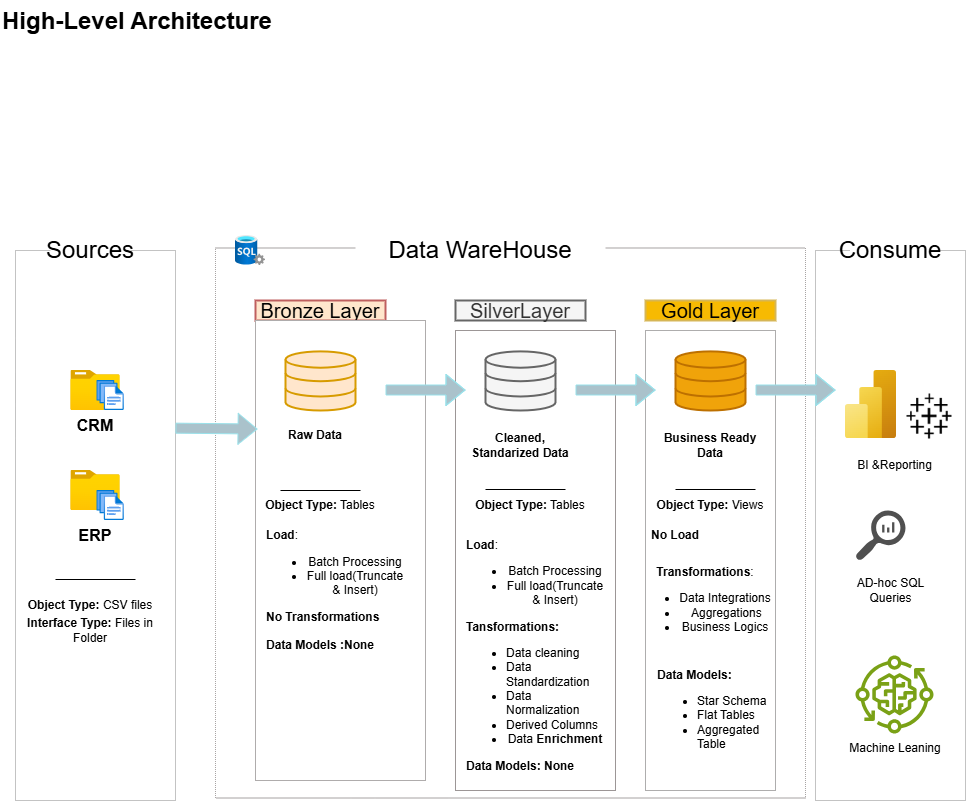

The diagram above was exported from draw.io. Its source (the exported page's mxGraphModel, read from the mxfile embedded in the PNG):
<mxGraphModel dx="1050" dy="1630" grid="1" gridSize="10" guides="1" tooltips="1" connect="1" arrows="1" fold="1" page="1" pageScale="1" pageWidth="850" pageHeight="1100" math="0" shadow="0">
  <root>
    <mxCell id="0" />
    <mxCell id="1" parent="0" />
    <mxCell id="_u9Ql4mXhRs2k2WpiWvr-2" value="&lt;span style=&quot;color: rgba(0, 0, 0, 0); font-family: monospace; font-size: 0px; text-align: start; text-wrap-mode: nowrap;&quot;&gt;%3CmxGraphModel%3E%3Croot%3E%3CmxCell%20id%3D%220%22%2F%3E%3CmxCell%20id%3D%221%22%20parent%3D%220%22%2F%3E%3CmxCell%20id%3D%222%22%20value%3D%22%26lt%3Bb%26gt%3B%26lt%3Bfont%20style%3D%26quot%3Bfont-size%3A%2016px%3B%26quot%3B%26gt%3BERP%26lt%3B%2Ffont%26gt%3B%26lt%3B%2Fb%26gt%3B%22%20style%3D%22text%3Bhtml%3D1%3Balign%3Dcenter%3BverticalAlign%3Dmiddle%3BwhiteSpace%3Dwrap%3Brounded%3D0%3B%22%20vertex%3D%221%22%20parent%3D%221%22%3E%3CmxGeometry%20x%3D%2270%22%20y%3D%22340%22%20width%3D%2260%22%20height%3D%2230%22%20as%3D%22geometry%22%2F%3E%3C%2FmxCell%3E%3C%2Froot%3E%3C%2FmxGraphModel%3E&lt;/span&gt;" style="rounded=0;whiteSpace=wrap;html=1;fillColor=none;dashed=1;strokeColor=light-dark(#8a8a8a, #ededed);dashPattern=1 1;" vertex="1" parent="1">
      <mxGeometry x="20" y="70" width="160" height="550" as="geometry" />
    </mxCell>
    <mxCell id="_u9Ql4mXhRs2k2WpiWvr-3" value="Sources" style="rounded=0;whiteSpace=wrap;html=1;fontSize=24;strokeColor=none;" vertex="1" parent="1">
      <mxGeometry x="55" y="55" width="80" height="30" as="geometry" />
    </mxCell>
    <mxCell id="_u9Ql4mXhRs2k2WpiWvr-4" value="&lt;span style=&quot;color: rgba(0, 0, 0, 0); font-family: monospace; font-size: 0px; text-align: start; text-wrap-mode: nowrap;&quot;&gt;%3CmxGraphModel%3E%3Croot%3E%3CmxCell%20id%3D%220%22%2F%3E%3CmxCell%20id%3D%221%22%20parent%3D%220%22%2F%3E%3CmxCell%20id%3D%222%22%20value%3D%22%26lt%3Bfont%20style%3D%26quot%3Bfont-size%3A%2020px%3B%26quot%3B%26gt%3BBronze%20Layer%26lt%3B%2Ffont%26gt%3B%22%20style%3D%22rounded%3D0%3BwhiteSpace%3Dwrap%3Bhtml%3D1%3BstrokeWidth%3D2%3Bglass%3D0%3BfillColor%3D%23ffe6cc%3BstrokeColor%3D%23d79b00%3B%22%20vertex%3D%221%22%20parent%3D%221%22%3E%3CmxGeometry%20x%3D%22260%22%20y%3D%22120%22%20width%3D%22130%22%20height%3D%2220%22%20as%3D%22geometry%22%2F%3E%3C%2FmxCell%3E%3CmxCell%20id%3D%223%22%20value%3D%22%22%20style%3D%22rounded%3D0%3BwhiteSpace%3Dwrap%3Bhtml%3D1%3B%22%20vertex%3D%221%22%20parent%3D%221%22%3E%3CmxGeometry%20x%3D%22260%22%20y%3D%22150%22%20width%3D%22130%22%20height%3D%22250%22%20as%3D%22geometry%22%2F%3E%3C%2FmxCell%3E%3C%2Froot%3E%3C%2FmxGraphModel%3E&lt;/span&gt;" style="rounded=0;whiteSpace=wrap;html=1;dashed=1;strokeColor=light-dark(#a8a4a4, #ededed);dashPattern=1 1;" vertex="1" parent="1">
      <mxGeometry x="220" y="67.5" width="590" height="550" as="geometry" />
    </mxCell>
    <mxCell id="_u9Ql4mXhRs2k2WpiWvr-5" value="Data WareHouse" style="rounded=0;whiteSpace=wrap;html=1;fontSize=24;strokeColor=none;" vertex="1" parent="1">
      <mxGeometry x="360" y="55" width="250" height="30" as="geometry" />
    </mxCell>
    <mxCell id="_u9Ql4mXhRs2k2WpiWvr-8" value="" style="rounded=0;whiteSpace=wrap;html=1;fillColor=none;dashed=1;strokeColor=light-dark(#8a8a8a, #ededed);dashPattern=1 1;" vertex="1" parent="1">
      <mxGeometry x="820" y="70" width="150" height="550" as="geometry" />
    </mxCell>
    <mxCell id="_u9Ql4mXhRs2k2WpiWvr-9" value="Consume" style="rounded=0;whiteSpace=wrap;html=1;fontSize=24;strokeColor=none;" vertex="1" parent="1">
      <mxGeometry x="854.5" y="65" width="80" height="10" as="geometry" />
    </mxCell>
    <mxCell id="_u9Ql4mXhRs2k2WpiWvr-10" value="&lt;font style=&quot;font-size: 20px;&quot;&gt;Bronze Layer&lt;/font&gt;" style="rounded=0;whiteSpace=wrap;html=1;strokeWidth=2;glass=0;fillColor=#ffe6cc;strokeColor=light-dark(#bf5f5f, #996500);" vertex="1" parent="1">
      <mxGeometry x="260" y="120" width="130" height="20" as="geometry" />
    </mxCell>
    <mxCell id="_u9Ql4mXhRs2k2WpiWvr-12" value="" style="rounded=0;whiteSpace=wrap;html=1;strokeColor=light-dark(#afacac, #ededed);" vertex="1" parent="1">
      <mxGeometry x="260" y="140" width="170" height="460" as="geometry" />
    </mxCell>
    <mxCell id="_u9Ql4mXhRs2k2WpiWvr-15" value="&lt;font style=&quot;font-size: 20px;&quot;&gt;SilverLayer&lt;/font&gt;" style="rounded=0;whiteSpace=wrap;html=1;strokeWidth=2;glass=0;fillColor=#f5f5f5;strokeColor=#666666;fontColor=#333333;" vertex="1" parent="1">
      <mxGeometry x="460" y="120" width="130" height="20" as="geometry" />
    </mxCell>
    <mxCell id="_u9Ql4mXhRs2k2WpiWvr-16" value="" style="rounded=0;whiteSpace=wrap;html=1;strokeColor=light-dark(#9c9696, #ededed);" vertex="1" parent="1">
      <mxGeometry x="460" y="150" width="160" height="460" as="geometry" />
    </mxCell>
    <mxCell id="_u9Ql4mXhRs2k2WpiWvr-17" value="&lt;font style=&quot;font-size: 20px;&quot;&gt;Gold Layer&lt;/font&gt;" style="rounded=0;whiteSpace=wrap;html=1;strokeWidth=2;glass=0;fillColor=light-dark(#f7ba02, #281d00);strokeColor=#d6b656;" vertex="1" parent="1">
      <mxGeometry x="650" y="120" width="130" height="20" as="geometry" />
    </mxCell>
    <mxCell id="_u9Ql4mXhRs2k2WpiWvr-18" value="" style="rounded=0;whiteSpace=wrap;html=1;strokeColor=light-dark(#aeadad, #ededed);" vertex="1" parent="1">
      <mxGeometry x="650" y="150" width="130" height="460" as="geometry" />
    </mxCell>
    <mxCell id="_u9Ql4mXhRs2k2WpiWvr-19" value="" style="image;aspect=fixed;html=1;points=[];align=center;fontSize=12;image=img/lib/azure2/general/Folder_Blank.svg;" vertex="1" parent="1">
      <mxGeometry x="75.36" y="190" width="49.28" height="40" as="geometry" />
    </mxCell>
    <mxCell id="_u9Ql4mXhRs2k2WpiWvr-22" value="" style="image;aspect=fixed;html=1;points=[];align=center;fontSize=12;image=img/lib/azure2/general/Files.svg;" vertex="1" parent="1">
      <mxGeometry x="101.35" y="200" width="27.43" height="30" as="geometry" />
    </mxCell>
    <mxCell id="_u9Ql4mXhRs2k2WpiWvr-24" value="" style="image;aspect=fixed;html=1;points=[];align=center;fontSize=12;image=img/lib/azure2/general/Folder_Blank.svg;" vertex="1" parent="1">
      <mxGeometry x="75.36" y="290" width="49.28" height="40" as="geometry" />
    </mxCell>
    <mxCell id="_u9Ql4mXhRs2k2WpiWvr-25" value="" style="image;aspect=fixed;html=1;points=[];align=center;fontSize=12;image=img/lib/azure2/general/Files.svg;" vertex="1" parent="1">
      <mxGeometry x="101.35" y="310" width="27.43" height="30" as="geometry" />
    </mxCell>
    <mxCell id="_u9Ql4mXhRs2k2WpiWvr-26" value="&lt;b&gt;&lt;font style=&quot;font-size: 16px;&quot;&gt;ERP&lt;/font&gt;&lt;/b&gt;" style="text;html=1;align=center;verticalAlign=middle;whiteSpace=wrap;rounded=0;" vertex="1" parent="1">
      <mxGeometry x="70" y="340" width="60" height="30" as="geometry" />
    </mxCell>
    <mxCell id="_u9Ql4mXhRs2k2WpiWvr-27" value="&lt;font style=&quot;font-size: 16px;&quot;&gt;&lt;b&gt;CRM&lt;/b&gt;&lt;/font&gt;" style="text;html=1;align=center;verticalAlign=middle;whiteSpace=wrap;rounded=0;" vertex="1" parent="1">
      <mxGeometry x="70" y="230" width="60" height="30" as="geometry" />
    </mxCell>
    <mxCell id="_u9Ql4mXhRs2k2WpiWvr-31" value="" style="endArrow=none;html=1;rounded=0;labelBackgroundColor=light-dark(#8c8787, #ededed);fontColor=light-dark(#817e7e, #ededed);" edge="1" parent="1">
      <mxGeometry width="50" height="50" relative="1" as="geometry">
        <mxPoint x="60" y="399" as="sourcePoint" />
        <mxPoint x="140" y="399" as="targetPoint" />
      </mxGeometry>
    </mxCell>
    <mxCell id="_u9Ql4mXhRs2k2WpiWvr-33" value="&lt;b&gt;Object Type:&lt;/b&gt;&amp;nbsp;CSV files" style="text;html=1;align=center;verticalAlign=middle;whiteSpace=wrap;rounded=0;" vertex="1" parent="1">
      <mxGeometry x="30" y="420" width="130" height="10" as="geometry" />
    </mxCell>
    <mxCell id="_u9Ql4mXhRs2k2WpiWvr-34" value="&lt;b&gt;Interface Type:&lt;/b&gt;&amp;nbsp;Files in Folder" style="text;html=1;align=center;verticalAlign=middle;whiteSpace=wrap;rounded=0;" vertex="1" parent="1">
      <mxGeometry x="25" y="440" width="140" height="20" as="geometry" />
    </mxCell>
    <mxCell id="_u9Ql4mXhRs2k2WpiWvr-40" value="" style="html=1;verticalLabelPosition=bottom;align=center;labelBackgroundColor=#ffffff;verticalAlign=top;strokeWidth=2;strokeColor=#d79b00;shadow=0;dashed=0;shape=mxgraph.ios7.icons.data;fillColor=#ffe6cc;" vertex="1" parent="1">
      <mxGeometry x="290" y="170.9" width="70" height="59.1" as="geometry" />
    </mxCell>
    <mxCell id="_u9Ql4mXhRs2k2WpiWvr-42" value="" style="html=1;verticalLabelPosition=bottom;align=center;labelBackgroundColor=#ffffff;verticalAlign=top;strokeWidth=2;strokeColor=#666666;shadow=0;dashed=0;shape=mxgraph.ios7.icons.data;fillColor=#f5f5f5;fontColor=#333333;" vertex="1" parent="1">
      <mxGeometry x="490" y="170.9" width="70" height="59.1" as="geometry" />
    </mxCell>
    <mxCell id="_u9Ql4mXhRs2k2WpiWvr-43" value="" style="html=1;verticalLabelPosition=bottom;align=center;labelBackgroundColor=#ffffff;verticalAlign=top;strokeWidth=2;strokeColor=#BD7000;shadow=0;dashed=0;shape=mxgraph.ios7.icons.data;fillColor=#f0a30a;fontColor=#000000;" vertex="1" parent="1">
      <mxGeometry x="680" y="170.9" width="70" height="59.1" as="geometry" />
    </mxCell>
    <mxCell id="_u9Ql4mXhRs2k2WpiWvr-45" value="&lt;b&gt;Raw Data&lt;/b&gt;" style="text;html=1;align=center;verticalAlign=middle;whiteSpace=wrap;rounded=0;" vertex="1" parent="1">
      <mxGeometry x="290" y="240" width="60" height="30" as="geometry" />
    </mxCell>
    <mxCell id="_u9Ql4mXhRs2k2WpiWvr-47" value="" style="shape=flexArrow;endArrow=classic;html=1;rounded=0;fillColor=light-dark(#aac2cb, #ededed);strokeColor=light-dark(#99e1ea, #ededed);exitX=1;exitY=0.323;exitDx=0;exitDy=0;exitPerimeter=0;entryX=0.012;entryY=0.236;entryDx=0;entryDy=0;entryPerimeter=0;" edge="1" parent="1" source="_u9Ql4mXhRs2k2WpiWvr-2" target="_u9Ql4mXhRs2k2WpiWvr-12">
      <mxGeometry width="50" height="50" relative="1" as="geometry">
        <mxPoint x="190" y="219" as="sourcePoint" />
        <mxPoint x="260" y="258" as="targetPoint" />
      </mxGeometry>
    </mxCell>
    <mxCell id="_u9Ql4mXhRs2k2WpiWvr-55" value="" style="shape=flexArrow;endArrow=classic;html=1;rounded=0;fillColor=light-dark(#aac2cb, #ededed);strokeColor=light-dark(#99e1ea, #ededed);exitX=1;exitY=0.323;exitDx=0;exitDy=0;exitPerimeter=0;" edge="1" parent="1">
      <mxGeometry width="50" height="50" relative="1" as="geometry">
        <mxPoint x="390" y="209.5" as="sourcePoint" />
        <mxPoint x="470" y="209.55" as="targetPoint" />
        <Array as="points">
          <mxPoint x="450" y="209.5" />
        </Array>
      </mxGeometry>
    </mxCell>
    <mxCell id="_u9Ql4mXhRs2k2WpiWvr-56" value="" style="shape=flexArrow;endArrow=classic;html=1;rounded=0;fillColor=light-dark(#aac2cb, #ededed);strokeColor=light-dark(#99e1ea, #ededed);exitX=1;exitY=0.323;exitDx=0;exitDy=0;exitPerimeter=0;" edge="1" parent="1">
      <mxGeometry width="50" height="50" relative="1" as="geometry">
        <mxPoint x="580" y="209.5" as="sourcePoint" />
        <mxPoint x="660" y="209.55" as="targetPoint" />
        <Array as="points">
          <mxPoint x="640" y="209.5" />
        </Array>
      </mxGeometry>
    </mxCell>
    <mxCell id="_u9Ql4mXhRs2k2WpiWvr-57" value="" style="shape=flexArrow;endArrow=classic;html=1;rounded=0;fillColor=light-dark(#aac2cb, #ededed);strokeColor=light-dark(#99e1ea, #ededed);exitX=1;exitY=0.323;exitDx=0;exitDy=0;exitPerimeter=0;" edge="1" parent="1">
      <mxGeometry width="50" height="50" relative="1" as="geometry">
        <mxPoint x="760" y="209.5" as="sourcePoint" />
        <mxPoint x="840" y="209.55" as="targetPoint" />
        <Array as="points">
          <mxPoint x="820" y="209.5" />
        </Array>
      </mxGeometry>
    </mxCell>
    <mxCell id="_u9Ql4mXhRs2k2WpiWvr-58" value="&lt;b&gt;Cleaned, Standarized Data&lt;/b&gt;" style="text;html=1;align=center;verticalAlign=middle;whiteSpace=wrap;rounded=0;" vertex="1" parent="1">
      <mxGeometry x="475" y="240" width="100" height="50" as="geometry" />
    </mxCell>
    <mxCell id="_u9Ql4mXhRs2k2WpiWvr-59" value="&lt;b&gt;Business Ready Data&lt;/b&gt;" style="text;html=1;align=center;verticalAlign=middle;whiteSpace=wrap;rounded=0;" vertex="1" parent="1">
      <mxGeometry x="660" y="250" width="110" height="30" as="geometry" />
    </mxCell>
    <mxCell id="_u9Ql4mXhRs2k2WpiWvr-65" value="&lt;b&gt;Object Type:&lt;/b&gt;&amp;nbsp;Tables" style="text;html=1;align=center;verticalAlign=middle;whiteSpace=wrap;rounded=0;" vertex="1" parent="1">
      <mxGeometry x="260" y="320" width="130" height="10" as="geometry" />
    </mxCell>
    <mxCell id="_u9Ql4mXhRs2k2WpiWvr-66" value="" style="endArrow=none;html=1;rounded=0;labelBackgroundColor=light-dark(#8c8787, #ededed);fontColor=light-dark(#817e7e, #ededed);" edge="1" parent="1">
      <mxGeometry width="50" height="50" relative="1" as="geometry">
        <mxPoint x="285" y="310" as="sourcePoint" />
        <mxPoint x="365" y="310" as="targetPoint" />
      </mxGeometry>
    </mxCell>
    <mxCell id="_u9Ql4mXhRs2k2WpiWvr-67" value="" style="endArrow=none;html=1;rounded=0;labelBackgroundColor=light-dark(#8c8787, #ededed);fontColor=light-dark(#817e7e, #ededed);" edge="1" parent="1">
      <mxGeometry width="50" height="50" relative="1" as="geometry">
        <mxPoint x="490" y="309" as="sourcePoint" />
        <mxPoint x="570" y="309" as="targetPoint" />
      </mxGeometry>
    </mxCell>
    <mxCell id="_u9Ql4mXhRs2k2WpiWvr-68" value="" style="endArrow=none;html=1;rounded=0;labelBackgroundColor=light-dark(#8c8787, #ededed);fontColor=light-dark(#817e7e, #ededed);" edge="1" parent="1">
      <mxGeometry width="50" height="50" relative="1" as="geometry">
        <mxPoint x="680" y="309" as="sourcePoint" />
        <mxPoint x="760" y="309" as="targetPoint" />
      </mxGeometry>
    </mxCell>
    <mxCell id="_u9Ql4mXhRs2k2WpiWvr-73" value="&lt;div style=&quot;text-align: left;&quot;&gt;&lt;span style=&quot;background-color: transparent; color: light-dark(rgb(0, 0, 0), rgb(255, 255, 255));&quot;&gt;&lt;b&gt;Load&lt;/b&gt;:&lt;/span&gt;&lt;/div&gt;&lt;div&gt;&lt;ul&gt;&lt;li&gt;Batch Processing&lt;/li&gt;&lt;li&gt;Full load(Truncate &amp;amp; Insert)&lt;/li&gt;&lt;/ul&gt;&lt;div style=&quot;text-align: left;&quot;&gt;&lt;span style=&quot;background-color: transparent; color: light-dark(rgb(0, 0, 0), rgb(255, 255, 255));&quot;&gt;&lt;b&gt;No Transformations&lt;/b&gt;&lt;/span&gt;&lt;/div&gt;&lt;/div&gt;&lt;div style=&quot;text-align: left;&quot;&gt;&lt;br&gt;&lt;/div&gt;&lt;div style=&quot;text-align: left;&quot;&gt;&lt;b&gt;Data Models :None&lt;/b&gt;&lt;/div&gt;" style="text;html=1;align=center;verticalAlign=middle;whiteSpace=wrap;rounded=0;" vertex="1" parent="1">
      <mxGeometry x="270" y="360" width="140" height="100" as="geometry" />
    </mxCell>
    <mxCell id="_u9Ql4mXhRs2k2WpiWvr-80" value="&lt;b&gt;Transformations&lt;/b&gt;:&lt;div&gt;&lt;ul&gt;&lt;li&gt;Data Integrations&lt;/li&gt;&lt;li&gt;&amp;nbsp;Aggregations&lt;/li&gt;&lt;li&gt;Business Logics&lt;/li&gt;&lt;/ul&gt;&lt;/div&gt;" style="text;html=1;align=center;verticalAlign=middle;whiteSpace=wrap;rounded=0;" vertex="1" parent="1">
      <mxGeometry x="640" y="375" width="140" height="100" as="geometry" />
    </mxCell>
    <mxCell id="_u9Ql4mXhRs2k2WpiWvr-81" value="&lt;b&gt;No Load&lt;/b&gt;" style="text;html=1;align=center;verticalAlign=middle;whiteSpace=wrap;rounded=0;" vertex="1" parent="1">
      <mxGeometry x="650" y="340" width="60" height="30" as="geometry" />
    </mxCell>
    <mxCell id="_u9Ql4mXhRs2k2WpiWvr-82" value="&lt;div style=&quot;text-align: left;&quot;&gt;&lt;span style=&quot;background-color: transparent; color: light-dark(rgb(0, 0, 0), rgb(255, 255, 255));&quot;&gt;&lt;b&gt;Load&lt;/b&gt;:&lt;/span&gt;&lt;/div&gt;&lt;div&gt;&lt;ul&gt;&lt;li&gt;Batch Processing&lt;/li&gt;&lt;li&gt;Full load(Truncate &amp;amp; Insert)&lt;/li&gt;&lt;/ul&gt;&lt;div style=&quot;text-align: left;&quot;&gt;&lt;span style=&quot;background-color: transparent; color: light-dark(rgb(0, 0, 0), rgb(255, 255, 255));&quot;&gt;&lt;b&gt;Tansformations:&lt;/b&gt;&lt;/span&gt;&lt;/div&gt;&lt;/div&gt;&lt;div style=&quot;&quot;&gt;&lt;ul&gt;&lt;li style=&quot;text-align: left;&quot;&gt;Data cleaning&lt;/li&gt;&lt;li style=&quot;text-align: left;&quot;&gt;Data Standardization&lt;/li&gt;&lt;li style=&quot;text-align: left;&quot;&gt;Data Normalization&lt;/li&gt;&lt;li style=&quot;text-align: left;&quot;&gt;Derived Columns&lt;/li&gt;&lt;li&gt;Data &lt;b&gt;Enrichment&lt;/b&gt;&lt;/li&gt;&lt;/ul&gt;&lt;div style=&quot;text-align: left;&quot;&gt;&lt;b&gt;Data Models: None&lt;/b&gt;&lt;/div&gt;&lt;/div&gt;" style="text;html=1;align=center;verticalAlign=middle;whiteSpace=wrap;rounded=0;" vertex="1" parent="1">
      <mxGeometry x="470" y="430" width="140" height="90" as="geometry" />
    </mxCell>
    <mxCell id="_u9Ql4mXhRs2k2WpiWvr-87" value="&lt;font&gt;&lt;b style=&quot;&quot;&gt;Data Models:&lt;/b&gt;&lt;/font&gt;&lt;div&gt;&lt;ul&gt;&lt;li&gt;&lt;font&gt;Star Schema&lt;/font&gt;&lt;/li&gt;&lt;li&gt;&lt;font&gt;Flat Tables&lt;/font&gt;&lt;/li&gt;&lt;li&gt;&lt;font&gt;Aggregated Table&lt;/font&gt;&lt;/li&gt;&lt;/ul&gt;&lt;/div&gt;" style="text;html=1;align=left;verticalAlign=middle;whiteSpace=wrap;rounded=0;" vertex="1" parent="1">
      <mxGeometry x="660" y="510" width="120" height="50" as="geometry" />
    </mxCell>
    <mxCell id="_u9Ql4mXhRs2k2WpiWvr-88" value="&lt;b&gt;Object Type:&lt;/b&gt;&amp;nbsp;Views" style="text;html=1;align=center;verticalAlign=middle;whiteSpace=wrap;rounded=0;" vertex="1" parent="1">
      <mxGeometry x="650" y="320" width="130" height="10" as="geometry" />
    </mxCell>
    <mxCell id="_u9Ql4mXhRs2k2WpiWvr-91" value="&lt;b&gt;Object Type:&lt;/b&gt;&amp;nbsp;Tables" style="text;html=1;align=center;verticalAlign=middle;whiteSpace=wrap;rounded=0;" vertex="1" parent="1">
      <mxGeometry x="470" y="320" width="130" height="10" as="geometry" />
    </mxCell>
    <mxCell id="_u9Ql4mXhRs2k2WpiWvr-96" value="" style="image;aspect=fixed;html=1;points=[];align=center;fontSize=12;image=img/lib/azure2/analytics/Power_BI_Embedded.svg;" vertex="1" parent="1">
      <mxGeometry x="850" y="190" width="51" height="68" as="geometry" />
    </mxCell>
    <mxCell id="_u9Ql4mXhRs2k2WpiWvr-100" value="" style="shape=image;html=1;verticalAlign=top;verticalLabelPosition=bottom;labelBackgroundColor=#ffffff;imageAspect=0;aspect=fixed;image=https://cdn1.iconfinder.com/data/icons/ionicons-fill-vol-2/512/logo-tableau-128.png" vertex="1" parent="1">
      <mxGeometry x="910" y="212" width="48" height="48" as="geometry" />
    </mxCell>
    <mxCell id="_u9Ql4mXhRs2k2WpiWvr-103" value="" style="sketch=0;outlineConnect=0;fontColor=#232F3E;gradientColor=none;fillColor=#7AA116;strokeColor=none;dashed=0;verticalLabelPosition=bottom;verticalAlign=top;align=center;html=1;fontSize=12;fontStyle=0;aspect=fixed;pointerEvents=1;shape=mxgraph.aws4.iot_greengrass_component_machine_learning;" vertex="1" parent="1">
      <mxGeometry x="860" y="475" width="78" height="78" as="geometry" />
    </mxCell>
    <mxCell id="_u9Ql4mXhRs2k2WpiWvr-108" value="" style="sketch=0;pointerEvents=1;shadow=0;dashed=0;html=1;strokeColor=none;labelPosition=center;verticalLabelPosition=bottom;verticalAlign=top;align=center;fillColor=#505050;shape=mxgraph.mscae.oms.log_search" vertex="1" parent="1">
      <mxGeometry x="860" y="330" width="50" height="50" as="geometry" />
    </mxCell>
    <mxCell id="_u9Ql4mXhRs2k2WpiWvr-109" value="BI &amp;amp;Reporting" style="text;html=1;align=center;verticalAlign=middle;whiteSpace=wrap;rounded=0;" vertex="1" parent="1">
      <mxGeometry x="854.5" y="270" width="89" height="30" as="geometry" />
    </mxCell>
    <mxCell id="_u9Ql4mXhRs2k2WpiWvr-110" value="AD-hoc SQL Queries" style="text;html=1;align=center;verticalAlign=middle;whiteSpace=wrap;rounded=0;" vertex="1" parent="1">
      <mxGeometry x="842.5" y="395" width="105" height="30" as="geometry" />
    </mxCell>
    <mxCell id="_u9Ql4mXhRs2k2WpiWvr-111" value="Machine Leaning" style="text;html=1;align=center;verticalAlign=middle;whiteSpace=wrap;rounded=0;" vertex="1" parent="1">
      <mxGeometry x="840" y="553" width="120" height="30" as="geometry" />
    </mxCell>
    <mxCell id="_u9Ql4mXhRs2k2WpiWvr-114" value="&lt;h1 style=&quot;margin-top: 0px;&quot;&gt;High-Level Architecture&lt;/h1&gt;" style="text;html=1;whiteSpace=wrap;overflow=hidden;rounded=0;" vertex="1" parent="1">
      <mxGeometry x="5" y="-180" width="515" height="120" as="geometry" />
    </mxCell>
    <mxCell id="_u9Ql4mXhRs2k2WpiWvr-125" value="" style="image;aspect=fixed;html=1;points=[];align=center;fontSize=12;image=img/lib/azure2/databases/SQL_Server.svg;" vertex="1" parent="1">
      <mxGeometry x="240" y="55" width="30" height="30" as="geometry" />
    </mxCell>
  </root>
</mxGraphModel>